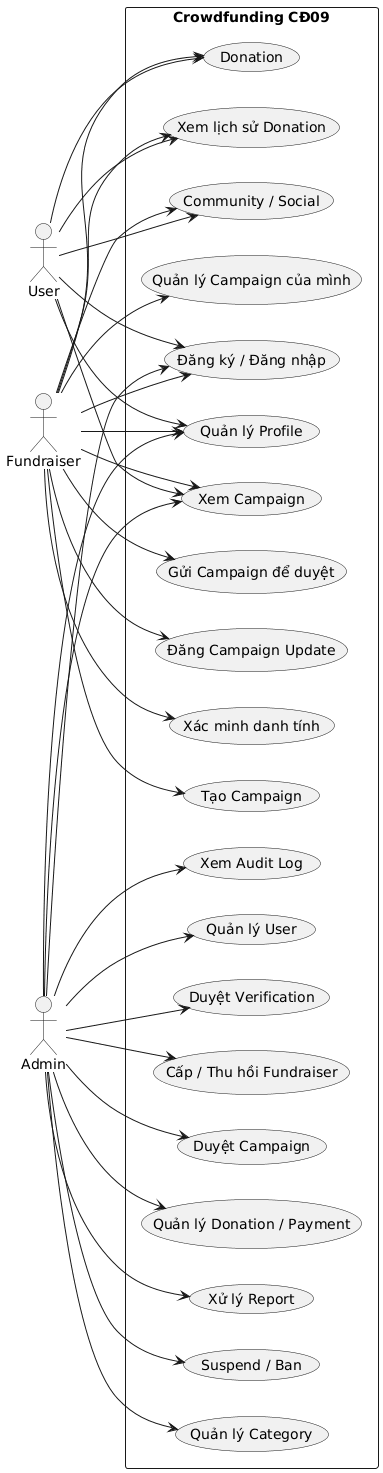

The diagram above was rendered by PlantUML. Its source (embedded in the PNG):
@startuml
left to right direction

actor User
actor Fundraiser
actor Admin

rectangle "Crowdfunding CĐ09" {

    usecase "Đăng ký / Đăng nhập" as UC01
    usecase "Quản lý Profile" as UC02
    usecase "Xem Campaign" as UC03
    usecase "Donation" as UC04
    usecase "Xem lịch sử Donation" as UC05
    usecase "Community / Social" as UC06

    usecase "Xác minh danh tính" as UC07
    usecase "Tạo Campaign" as UC08
    usecase "Quản lý Campaign của mình" as UC09
    usecase "Gửi Campaign để duyệt" as UC10
    usecase "Đăng Campaign Update" as UC11

    usecase "Quản lý User" as UC12
    usecase "Duyệt Verification" as UC13
    usecase "Cấp / Thu hồi Fundraiser" as UC14
    usecase "Duyệt Campaign" as UC15
    usecase "Quản lý Donation / Payment" as UC16
    usecase "Xử lý Report" as UC17
    usecase "Suspend / Ban" as UC18
    usecase "Quản lý Category" as UC19
    usecase "Xem Audit Log" as UC20

    User --> UC01
    User --> UC02
    User --> UC03
    User --> UC04
    User --> UC05
    User --> UC06

    Fundraiser --> UC01
    Fundraiser --> UC02
    Fundraiser --> UC03
    Fundraiser --> UC04
    Fundraiser --> UC05
    Fundraiser --> UC06
    Fundraiser --> UC07
    Fundraiser --> UC08
    Fundraiser --> UC09
    Fundraiser --> UC10
    Fundraiser --> UC11

    Admin --> UC01
    Admin --> UC02
    Admin --> UC03
    Admin --> UC12
    Admin --> UC13
    Admin --> UC14
    Admin --> UC15
    Admin --> UC16
    Admin --> UC17
    Admin --> UC18
    Admin --> UC19
    Admin --> UC20
}
@enduml